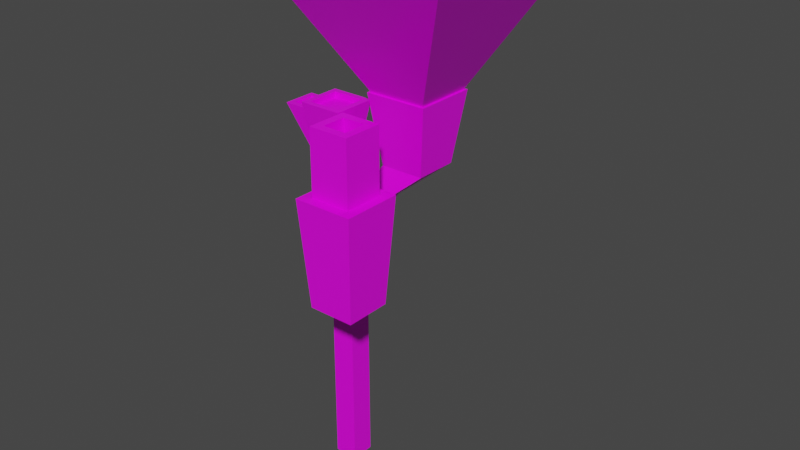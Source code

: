 # Source: abstractlamp.blend  (saved by Blender 4.4.30; exported with 4.5.12 LTS)
import bpy
from mathutils import Matrix  # noqa: F401  (used for matrix-valued properties, if any)

bpy.ops.wm.read_factory_settings(use_empty=True)
scene = bpy.context.scene
scene.name = 'Scene'

# ---- collections
col_collection = bpy.data.collections.new('Collection'); scene.collection.children.link(col_collection)

# ---- images (referenced by path relative to the original .blend; pixels are not part of the script)
import os
ASSET_DIR = os.environ.get("B2B_ASSET_DIR", "")  # directory of the original .blend (textures are referenced by path, not embedded)
HERE = os.path.dirname(os.path.abspath(__file__))  # packed textures are extracted next to this script under _unpacked/

def load_image(name, relpath, width, height, colorspace="sRGB"):
    """Load a texture the original file referenced (path relative to the .blend, or extracted next to this script)."""
    p = next((c for c in (os.path.join(HERE, relpath), os.path.join(ASSET_DIR, relpath)) if relpath and os.path.exists(c)), "")
    if p:
        img = bpy.data.images.load(p, check_existing=True)
        img.name = name
    else:  # same state as the original file: an image datablock whose file is absent (Cycles renders it pink)
        img = bpy.data.images.new(name, width, height)
        img.source = "FILE"
        img.filepath = "//" + (relpath or name)
    img.colorspace_settings.name = colorspace
    return img
img_untitled = load_image('Untitled', '', 1024, 1024, 'sRGB')

# ---- materials (node trees are filled in below, after node groups)
mat_material = bpy.data.materials.new('Material')
mat_material.alpha_threshold = 0.0
mat_material.use_transparent_shadow = False
mat_material.line_color = (0.0, 0.0, 0.0, 1.0)

# ---- material node trees
mat_material.use_nodes = True; mat_material.node_tree.nodes.clear()
_N = mat_material.node_tree.nodes; _L = mat_material.node_tree.links
n0 = _N.new('ShaderNodeOutputMaterial'); n0.name = 'Material Output'; n0.location = (300, 300)
n1 = _N.new('ShaderNodeBsdfPrincipled'); n1.name = 'Principled BSDF'; n1.location = (10, 300)
n1.distribution = 'GGX'
n1.subsurface_method = 'BURLEY'
n1.inputs[2].default_value = 0.4
n1.inputs[3].default_value = 1.45
n1.inputs[27].default_value = (0.0, 0.0, 0.0, 1.0)
n1.inputs[28].default_value = 1.0
n2 = _N.new('ShaderNodeTexImage'); n2.name = 'Image Texture'; n2.location = (-646, 267)
n2.image = img_untitled
_L.new(n1.outputs[0], n0.inputs[0])
_L.new(n2.outputs[0], n1.inputs[0])
n0.is_active_output = True

# ---- world
world_world = bpy.data.worlds.new('World'); scene.world = world_world
world_world.use_nodes = True; world_world.node_tree.nodes.clear()
_N = world_world.node_tree.nodes; _L = world_world.node_tree.links
n0 = _N.new('ShaderNodeOutputWorld'); n0.name = 'World Output'; n0.location = (300, 300)
n1 = _N.new('ShaderNodeBackground'); n1.name = 'Background'; n1.location = (10, 300)
n1.inputs[0].default_value = (0.05088, 0.05088, 0.05088, 1.0)
_L.new(n1.outputs[0], n0.inputs[0])
n0.is_active_output = True
world_world.color = (0.05088, 0.05088, 0.05088)
world_world.use_sun_shadow = False
world_world.sun_shadow_jitter_overblur = 0.0

# ---- meshes
me_cube = bpy.data.meshes.new('Cube')
me_cube.from_pydata([(-0.4038, -0.06491, -3.071), (-0.4038, -0.06491, -0.2251), (-0.4038, -0.3393, -3.071), (-0.4038, -0.3393, -0.9319), (-0.6781, -0.06491, -3.071), (-0.6781, -0.06491, -0.2251), (-0.6781, -0.3393, -3.071), (-0.6781, -0.2021, -0.2251), (-0.5409, -0.06491, -0.2251), (-0.5409, -0.3393, -0.9319), (-0.4038, -0.2021, -0.9319), (-0.5409, -0.2021, -0.2251), (-0.6781, -0.2021, 0.288), (-0.6781, -0.3393, 0.288), (-0.5409, -0.3393, 0.288), (-0.5409, -0.2021, 0.288), (-0.03097, -0.2788, 0.3507), (-0.03097, 0.01183, 0.3507), (-0.3216, 0.01183, 0.3507), (-0.3216, -0.2788, 0.3507), (-0.1587, -1.192, -0.5124), (0.3657, -1.192, -0.5124), (0.3657, -0.6676, -0.5124), (-0.1587, -0.6676, 0.1944), (-0.726, 0.001123, 0.2844), (-0.8632, 0.001123, 0.2844), (-0.8632, -0.1361, 0.2844), (-0.726, -0.1361, 0.2844), (-1.027, 0.05778, 1.115), (-1.278, 0.05778, 1.115), (-1.278, -0.1927, 1.115), (-1.027, -0.1927, 1.115), (-0.7957, -0.08449, 1.316), (-0.7957, -0.4568, 1.316), (-0.4234, -0.4568, 1.316), (-0.4234, -0.08449, 1.316), (0.4008, -0.1625, 0.7141), (0.4008, 0.3289, 0.7141), (-0.09062, 0.3289, 0.7141), (-0.09062, -0.1625, 0.7141), (0.4432, -0.205, 1.501), (0.4432, 0.3714, 1.501), (-0.1331, 0.3714, 1.501), (-0.1331, -0.205, 1.501), (-0.125, -1.158, 0.703), (0.3319, -1.158, 0.703), (0.3319, -0.7013, 0.703), (-0.125, -0.7013, 0.703), (-0.2356, -1.269, 0.703), (0.4425, -1.269, 0.703), (0.4425, -0.5908, 0.703), (-0.2356, -0.5908, 0.703), (-0.03128, -1.065, 1.438), (0.2382, -1.065, 1.438), (0.2382, -0.795, 1.438), (-0.03128, -0.795, 1.438), (-0.125, -1.158, 1.438), (0.3319, -1.158, 1.438), (0.3319, -0.7013, 1.438), (-0.125, -0.7013, 1.438), (-0.03128, -1.065, 1.139), (0.2382, -1.065, 1.139), (0.2382, -0.795, 1.139), (-0.03128, -0.795, 1.139), (-0.9642, 0.1208, 1.115), (-1.341, 0.1208, 1.115), (-1.341, -0.2557, 1.115), (-0.9642, -0.2557, 1.115), (-0.8587, -0.02151, 1.316), (-0.8587, -0.5198, 1.316), (-0.3604, -0.5198, 1.316), (-0.3604, -0.02151, 1.316), (0.5062, -0.2679, 1.501), (0.5062, 0.4344, 1.501), (-0.1961, 0.4344, 1.501), (-0.1961, -0.2679, 1.501), (-1.027, 0.05778, 1.051), (-1.278, 0.05778, 1.051), (-1.278, -0.1927, 1.051), (-1.027, -0.1927, 1.051), (-0.7957, -0.08449, 1.251), (-0.7957, -0.4568, 1.251), (-0.4234, -0.4568, 1.251), (-0.4234, -0.08449, 1.251), (0.4432, -0.205, 1.436), (0.4432, 0.3714, 1.436), (-0.1331, 0.3714, 1.436), (-0.1331, -0.205, 1.436), (0.7754, -0.5371, 3.071), (0.7754, 0.7036, 3.071), (-0.4653, 0.7036, 3.071), (-0.4653, -0.5371, 3.071), (1.341, -1.102, 3.071), (1.341, 1.269, 3.071), (-1.031, 1.269, 3.071), (-1.031, -1.102, 3.071), (0.7754, -0.5371, 2.556), (0.7754, 0.7036, 2.556), (-0.4653, 0.7036, 2.556), (-0.4653, -0.5371, 2.556)], [], [(0, 4, 6, 2), (53, 54, 58, 57, 56, 59, 55, 52), (6, 13, 14, 9, 3, 2), (1, 0, 2, 3, 10), (5, 4, 0, 1, 8), (27, 67, 64, 24, 8, 11), (1, 10, 16, 17), (12, 15, 71, 68), (7, 11, 15, 12), (11, 9, 14, 15), (19, 18, 38, 39), (10, 11, 19, 16), (11, 8, 18, 19), (8, 1, 17, 18), (20, 23, 51, 48), (11, 10, 22, 23), (9, 11, 23, 20), (26, 25, 65, 66), (7, 5, 25, 26), (10, 3, 9, 20, 21, 22), (11, 7, 26, 27), (31, 30, 78, 79), (27, 26, 66, 67), (35, 34, 82, 83), (14, 13, 69, 70), (15, 14, 70, 71), (13, 12, 68, 69), (39, 38, 74, 75), (17, 16, 36, 37), (16, 19, 39, 36), (18, 17, 37, 38), (42, 41, 85, 86), (37, 36, 72, 73), (36, 39, 75, 72), (38, 37, 73, 74), (44, 47, 59, 56), (21, 20, 48, 49), (23, 22, 50, 51), (22, 21, 49, 50), (45, 46, 50, 49, 48, 51, 47, 44), (7, 12, 13, 6, 4, 5), (46, 47, 51, 50), (52, 55, 63, 60), (45, 44, 56, 57), (47, 46, 58, 59), (46, 45, 57, 58), (41, 42, 74, 73, 72, 75, 43, 40), (24, 64, 65, 25, 5, 8), (54, 55, 59, 58), (63, 62, 61, 60), (53, 52, 60, 61), (55, 54, 62, 63), (54, 53, 61, 62), (28, 29, 65, 64), (30, 31, 28, 64, 67, 66, 65, 29), (33, 34, 70, 69, 68, 32), (42, 43, 75, 74), (35, 32, 68, 71, 70, 34), (77, 76, 79, 78), (80, 83, 82, 81), (84, 87, 95, 92), (43, 42, 86, 87), (29, 28, 76, 77), (32, 35, 83, 80), (33, 32, 80, 81), (40, 43, 87, 84), (30, 29, 77, 78), (41, 40, 84, 85), (34, 33, 81, 82), (28, 31, 79, 76), (91, 90, 98, 99), (86, 85, 93, 94), (87, 86, 94, 95), (85, 84, 92, 93), (89, 90, 94, 93, 92, 95, 91, 88), (90, 91, 95, 94), (98, 97, 96, 99), (89, 88, 96, 97), (88, 91, 99, 96), (90, 89, 97, 98)])
_uv = me_cube.uv_layers.new(name='UVMap')
_uv.uv.foreach_set('vector', [0.949, 0.751, 0.901, 0.751, 0.901, 0.799, 0.949, 0.799, 0.4211, 0.8211, 0.4211, 0.8789, 0.401, 0.899, 0.401, 0.801, 0.499, 0.801, 0.499, 0.899, 0.4789, 0.8789, 0.4789, 0.8211, 0.999, 0.351, 0.999, 0.399, 0.975, 0.399, 0.975, 0.3816, 0.951, 0.3816, 0.951, 0.351, 0.901, 0.351, 0.949, 0.351, 0.949, 0.399, 0.9129, 0.399, 0.9129, 0.375, 0.399, 0.951, 0.399, 0.999, 0.351, 0.999, 0.351, 0.951, 0.375, 0.951, 0.8434, 0.4321, 0.899, 0.401, 0.899, 0.499, 0.8434, 0.4679, 0.801, 0.4507, 0.801, 0.415, 0.499, 0.949, 0.499, 0.901, 0.401, 0.901, 0.401, 0.949, 0.349, 0.951, 0.301, 0.951, 0.301, 0.999, 0.349, 0.999, 0.9365, 0.949, 0.9365, 0.926, 0.926, 0.926, 0.926, 0.949, 0.949, 0.901, 0.926, 0.901, 0.926, 0.924, 0.949, 0.924, 0.501, 0.949, 0.599, 0.949, 0.599, 0.901, 0.501, 0.901, 0.399, 0.901, 0.351, 0.901, 0.351, 0.949, 0.399, 0.949, 0.349, 0.901, 0.301, 0.901, 0.301, 0.949, 0.349, 0.949, 0.999, 0.251, 0.951, 0.251, 0.951, 0.299, 0.999, 0.299, 0.924, 0.899, 0.924, 0.801, 0.901, 0.801, 0.901, 0.899, 0.399, 0.899, 0.399, 0.801, 0.201, 0.801, 0.201, 0.899, 0.899, 0.201, 0.801, 0.201, 0.801, 0.399, 0.899, 0.399, 0.699, 0.949, 0.699, 0.901, 0.601, 0.901, 0.601, 0.949, 0.924, 0.901, 0.901, 0.901, 0.901, 0.949, 0.924, 0.949, 0.5472, 0.601, 0.5633, 0.6213, 0.599, 0.6122, 0.599, 0.7642, 0.4623, 0.799, 0.401, 0.7213, 0.249, 0.901, 0.226, 0.901, 0.226, 0.949, 0.249, 0.949, 0.974, 0.349, 0.974, 0.301, 0.9635, 0.301, 0.9635, 0.349, 0.799, 0.949, 0.799, 0.901, 0.701, 0.901, 0.701, 0.949, 0.9615, 0.949, 0.9615, 0.851, 0.951, 0.851, 0.951, 0.949, 0.949, 0.251, 0.901, 0.251, 0.901, 0.299, 0.949, 0.299, 0.999, 0.201, 0.951, 0.201, 0.951, 0.249, 0.999, 0.249, 0.949, 0.201, 0.901, 0.201, 0.901, 0.249, 0.949, 0.249, 0.801, 0.949, 0.899, 0.949, 0.899, 0.901, 0.801, 0.901, 0.599, 0.801, 0.501, 0.801, 0.501, 0.899, 0.599, 0.899, 0.899, 0.501, 0.801, 0.501, 0.801, 0.599, 0.899, 0.599, 0.899, 0.601, 0.801, 0.601, 0.801, 0.699, 0.899, 0.699, 0.974, 0.549, 0.974, 0.451, 0.9635, 0.451, 0.9635, 0.549, 0.901, 0.449, 0.999, 0.449, 0.999, 0.401, 0.901, 0.401, 0.949, 0.549, 0.949, 0.451, 0.901, 0.451, 0.901, 0.549, 0.401, 0.999, 0.499, 0.999, 0.499, 0.951, 0.401, 0.951, 0.974, 0.649, 0.974, 0.551, 0.9635, 0.551, 0.9635, 0.649, 0.501, 0.974, 0.599, 0.974, 0.599, 0.951, 0.501, 0.951, 0.949, 0.649, 0.949, 0.551, 0.926, 0.551, 0.926, 0.649, 0.601, 0.974, 0.699, 0.974, 0.699, 0.951, 0.601, 0.951, 0.7667, 0.6333, 0.6333, 0.6333, 0.601, 0.601, 0.799, 0.601, 0.799, 0.799, 0.601, 0.799, 0.6333, 0.7667, 0.7667, 0.7667, 0.2917, 0.975, 0.299, 0.975, 0.299, 0.999, 0.251, 0.999, 0.251, 0.951, 0.2917, 0.951, 0.949, 0.749, 0.949, 0.651, 0.926, 0.651, 0.926, 0.749, 0.9615, 0.349, 0.9615, 0.301, 0.951, 0.301, 0.951, 0.349, 0.801, 0.9615, 0.899, 0.9615, 0.899, 0.951, 0.801, 0.951, 0.974, 0.749, 0.974, 0.651, 0.9635, 0.651, 0.9635, 0.749, 0.801, 0.974, 0.899, 0.974, 0.899, 0.9635, 0.801, 0.9635, 0.9812, 0.01876, 0.8188, 0.01876, 0.801, 0.001001, 0.999, 0.001001, 0.999, 0.199, 0.801, 0.199, 0.8188, 0.1812, 0.9812, 0.1812, 0.9122, 0.7009, 0.901, 0.636, 0.924, 0.551, 0.9206, 0.6699, 0.924, 0.718, 0.9156, 0.749, 0.701, 0.974, 0.799, 0.974, 0.799, 0.951, 0.701, 0.951, 0.249, 0.951, 0.201, 0.951, 0.201, 0.999, 0.249, 0.999, 0.999, 0.349, 0.999, 0.301, 0.9885, 0.301, 0.9885, 0.349, 0.9865, 0.349, 0.9865, 0.301, 0.976, 0.301, 0.976, 0.349, 0.924, 0.349, 0.924, 0.301, 0.9135, 0.301, 0.9135, 0.349, 0.224, 0.949, 0.224, 0.901, 0.201, 0.901, 0.201, 0.949, 0.6174, 0.8174, 0.6174, 0.8826, 0.6826, 0.8826, 0.699, 0.899, 0.601, 0.899, 0.601, 0.801, 0.699, 0.801, 0.6826, 0.8174, 0.8866, 0.7866, 0.8866, 0.7134, 0.899, 0.701, 0.899, 0.799, 0.801, 0.799, 0.8134, 0.7866, 0.949, 0.899, 0.949, 0.801, 0.926, 0.801, 0.926, 0.899, 0.7866, 0.8866, 0.7866, 0.8134, 0.799, 0.801, 0.799, 0.899, 0.701, 0.899, 0.7134, 0.8866, 0.299, 0.901, 0.251, 0.901, 0.251, 0.949, 0.299, 0.949, 0.899, 0.801, 0.801, 0.801, 0.801, 0.899, 0.899, 0.899, 0.001001, 0.599, 0.399, 0.599, 0.399, 0.401, 0.001001, 0.401, 0.974, 0.849, 0.974, 0.751, 0.9635, 0.751, 0.9635, 0.849, 0.9115, 0.349, 0.9115, 0.301, 0.901, 0.301, 0.901, 0.349, 0.501, 0.999, 0.599, 0.999, 0.599, 0.9885, 0.501, 0.9885, 0.974, 0.949, 0.974, 0.851, 0.9635, 0.851, 0.9635, 0.949, 0.601, 0.999, 0.699, 0.999, 0.699, 0.9885, 0.601, 0.9885, 0.949, 0.349, 0.949, 0.301, 0.9385, 0.301, 0.9385, 0.349, 0.9865, 0.549, 0.9865, 0.451, 0.976, 0.451, 0.976, 0.549, 0.701, 0.999, 0.799, 0.999, 0.799, 0.9885, 0.701, 0.9885, 0.9365, 0.349, 0.9365, 0.301, 0.926, 0.301, 0.926, 0.349, 0.9615, 0.649, 0.9615, 0.451, 0.951, 0.451, 0.951, 0.649, 0.401, 0.199, 0.799, 0.199, 0.799, 0.001001, 0.401, 0.001001, 0.599, 0.599, 0.599, 0.201, 0.401, 0.201, 0.401, 0.599, 0.001001, 0.799, 0.399, 0.799, 0.399, 0.601, 0.001001, 0.601, 0.09588, 0.3041, 0.3041, 0.3041, 0.399, 0.399, 0.001001, 0.399, 0.001001, 0.001001, 0.399, 0.001001, 0.3041, 0.09588, 0.09588, 0.09588, 0.799, 0.599, 0.799, 0.201, 0.601, 0.201, 0.601, 0.599, 0.199, 0.801, 0.001001, 0.801, 0.001001, 0.999, 0.199, 0.999, 0.501, 0.9865, 0.699, 0.9865, 0.699, 0.976, 0.501, 0.976, 0.9615, 0.849, 0.9615, 0.651, 0.951, 0.651, 0.951, 0.849, 0.701, 0.9865, 0.899, 0.9865, 0.899, 0.976, 0.701, 0.976])
me_cube.materials.append(mat_material)
me_cube.use_remesh_preserve_volume = False
me_cube.use_remesh_preserve_attributes = False
me_cube.use_mirror_vertex_groups = False
me_cube.update()

# ---- objects
ob_model = bpy.data.objects.new('model', me_cube)

# ---- transforms, parenting, visibility, modifiers, constraints
ob_model.location = (0.0, 0.0, 0.0)
ob_model.lock_rotations_4d = False
ob_model.empty_display_type = 'ARROWS'
ob_model.lineart.crease_threshold = 0.0

# ---- collection membership
col_collection.objects.link(ob_model)

# ---- scene / render settings (as saved in the file)
scene.frame_start = 1; scene.frame_end = 250; scene.frame_set(1)
scene.render.engine = 'BLENDER_EEVEE_NEXT'
scene.cycles.use_denoising = False
scene.cycles.samples = 128
scene.cycles.sampling_pattern = 'TABULATED_SOBOL'
scene.cycles.use_adaptive_sampling = False
scene.cycles.use_light_tree = False
scene.view_settings.view_transform = 'Filmic'
bpy.context.view_layer.update()

# ---- added for rendering (the .blend has no active camera and no usable light): camera, sun
cam_auto = bpy.data.cameras.new('AutoCamera')
cam_auto.lens = 50.0
cam_auto.sensor_width = 36.0
cam_auto.clip_end = 1000.0
ob_auto_camera = bpy.data.objects.new('AutoCamera', cam_auto)
scene.collection.objects.link(ob_auto_camera)
ob_auto_camera.location = (6.62984, -7.95581, 5.30387)
ob_auto_camera.rotation_euler = (1.09748, -7.21219e-08, 0.694738)
scene.camera = ob_auto_camera
light_auto_sun = bpy.data.lights.new('AutoSun', 'SUN')
light_auto_sun.energy = 3.0
light_auto_sun.angle = 0.0523599
ob_auto_sun = bpy.data.objects.new('AutoSun', light_auto_sun)
scene.collection.objects.link(ob_auto_sun)
ob_auto_sun.rotation_euler = (0.872665, 0.174533, 0.523599)
bpy.context.view_layer.update()
